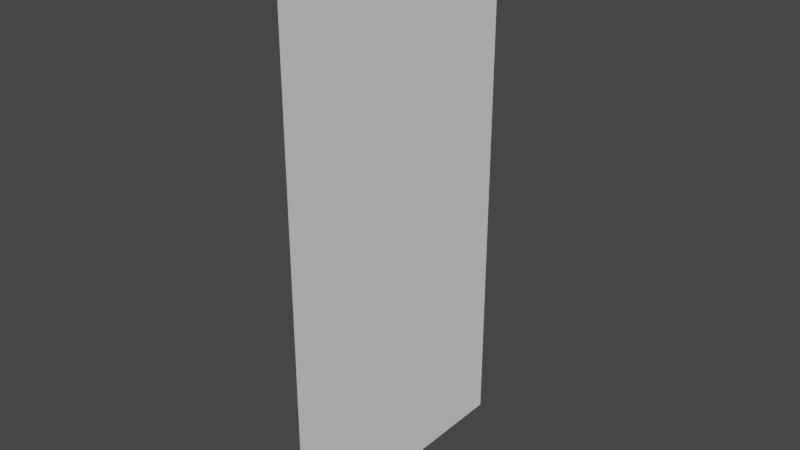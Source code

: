 # Source: player.blend  (saved by Blender 3.1.7; exported with 4.5.12 LTS)
import bpy
from mathutils import Matrix  # noqa: F401  (used for matrix-valued properties, if any)

bpy.ops.wm.read_factory_settings(use_empty=True)
scene = bpy.context.scene
scene.name = 'Scene'

# ---- collections
col_collection = bpy.data.collections.new('Collection'); scene.collection.children.link(col_collection)

# ---- world
world_world = bpy.data.worlds.new('World'); scene.world = world_world
world_world.use_nodes = True; world_world.node_tree.nodes.clear()
_N = world_world.node_tree.nodes; _L = world_world.node_tree.links
n0 = _N.new('ShaderNodeOutputWorld'); n0.name = 'World Output'; n0.location = (300, 300)
n1 = _N.new('ShaderNodeBackground'); n1.name = 'Background'; n1.location = (10, 300)
n1.inputs[0].default_value = (0.05088, 0.05088, 0.05088, 1.0)
_L.new(n1.outputs[0], n0.inputs[0])
n0.is_active_output = True
world_world.color = (0.05088, 0.05088, 0.05088)
world_world.use_sun_shadow = False
world_world.sun_shadow_jitter_overblur = 0.0

# ---- meshes
me_plane = bpy.data.meshes.new('Plane')
me_plane.from_pydata([(-1.0, -1.0, 0.0), (1.0, -1.0, 0.0), (-1.0, 1.0, 0.0), (1.0, 1.0, 0.0)], [], [(0, 1, 3, 2)])
_uv = me_plane.uv_layers.new(name='UVMap')
_uv.uv.foreach_set('vector', [0.0, 0.0, 1.0, 0.0, 1.0, 1.0, 0.0, 1.0])
me_plane.use_remesh_fix_poles = True
me_plane.use_remesh_preserve_attributes = False
me_plane.update()

# ---- objects
ob_plane = bpy.data.objects.new('Plane', me_plane)

# ---- transforms, parenting, visibility, modifiers, constraints
ob_plane.location = (0.0, 0.0, 0.0)
ob_plane.rotation_euler = (0.0, 1.571, 0.0)
ob_plane.scale = (2.0, 1.0, 1.0)

# ---- collection membership
col_collection.objects.link(ob_plane)

# ---- scene / render settings (as saved in the file)
scene.frame_start = 1; scene.frame_end = 250; scene.frame_set(1)
scene.render.engine = 'BLENDER_EEVEE_NEXT'
scene.cycles.sampling_pattern = 'TABULATED_SOBOL'
scene.cycles.use_light_tree = False
scene.view_settings.view_transform = 'Filmic'
bpy.context.view_layer.update()

# ---- added for rendering (the .blend has no active camera and no usable light): camera, sun
cam_auto = bpy.data.cameras.new('AutoCamera')
cam_auto.lens = 50.0
cam_auto.sensor_width = 36.0
cam_auto.clip_end = 1000.0
ob_auto_camera = bpy.data.objects.new('AutoCamera', cam_auto)
scene.collection.objects.link(ob_auto_camera)
ob_auto_camera.location = (4.13773, -4.96528, 3.31018)
ob_auto_camera.rotation_euler = (1.09748, -7.21219e-08, 0.694738)
scene.camera = ob_auto_camera
light_auto_sun = bpy.data.lights.new('AutoSun', 'SUN')
light_auto_sun.energy = 3.0
light_auto_sun.angle = 0.0523599
ob_auto_sun = bpy.data.objects.new('AutoSun', light_auto_sun)
scene.collection.objects.link(ob_auto_sun)
ob_auto_sun.rotation_euler = (0.872665, 0.174533, 0.523599)
bpy.context.view_layer.update()
